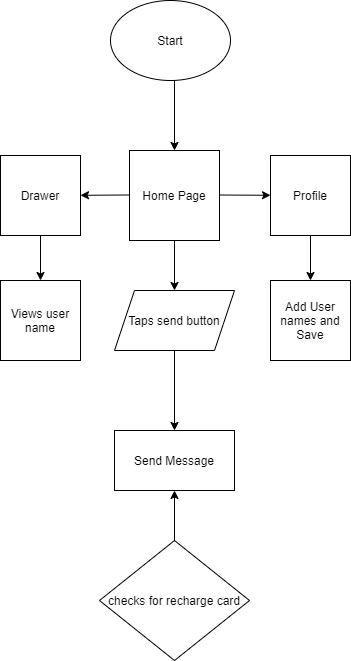

The diagram above was exported from draw.io. Its source (the exported page's mxGraphModel, read from the mxfile embedded in the PNG):
<mxGraphModel dx="852" dy="494" grid="1" gridSize="10" guides="1" tooltips="1" connect="1" arrows="1" fold="1" page="1" pageScale="1" pageWidth="827" pageHeight="1169" math="0" shadow="0">
  <root>
    <mxCell id="0" />
    <mxCell id="1" parent="0" />
    <mxCell id="qGgOQKNzuN_JcIX2RoZA-3" value="Start" style="ellipse;whiteSpace=wrap;html=1;" vertex="1" parent="1">
      <mxGeometry x="350" y="30" width="120" height="80" as="geometry" />
    </mxCell>
    <mxCell id="qGgOQKNzuN_JcIX2RoZA-4" value="" style="endArrow=classic;html=1;" edge="1" parent="1" target="qGgOQKNzuN_JcIX2RoZA-5">
      <mxGeometry width="50" height="50" relative="1" as="geometry">
        <mxPoint x="414" y="110" as="sourcePoint" />
        <mxPoint x="414" y="220" as="targetPoint" />
      </mxGeometry>
    </mxCell>
    <mxCell id="qGgOQKNzuN_JcIX2RoZA-5" value="Home Page" style="whiteSpace=wrap;html=1;aspect=fixed;" vertex="1" parent="1">
      <mxGeometry x="369" y="180" width="90" height="90" as="geometry" />
    </mxCell>
    <mxCell id="qGgOQKNzuN_JcIX2RoZA-6" value="" style="endArrow=classic;html=1;" edge="1" parent="1" target="qGgOQKNzuN_JcIX2RoZA-7">
      <mxGeometry width="50" height="50" relative="1" as="geometry">
        <mxPoint x="459" y="224.5" as="sourcePoint" />
        <mxPoint x="550" y="225" as="targetPoint" />
      </mxGeometry>
    </mxCell>
    <mxCell id="qGgOQKNzuN_JcIX2RoZA-7" value="Profile" style="whiteSpace=wrap;html=1;aspect=fixed;" vertex="1" parent="1">
      <mxGeometry x="510" y="185" width="80" height="80" as="geometry" />
    </mxCell>
    <mxCell id="qGgOQKNzuN_JcIX2RoZA-8" value="" style="endArrow=classic;html=1;" edge="1" parent="1" target="qGgOQKNzuN_JcIX2RoZA-9">
      <mxGeometry width="50" height="50" relative="1" as="geometry">
        <mxPoint x="369" y="224.5" as="sourcePoint" />
        <mxPoint x="289" y="224.5" as="targetPoint" />
      </mxGeometry>
    </mxCell>
    <mxCell id="qGgOQKNzuN_JcIX2RoZA-15" value="" style="edgeStyle=orthogonalEdgeStyle;rounded=0;orthogonalLoop=1;jettySize=auto;html=1;" edge="1" parent="1" source="qGgOQKNzuN_JcIX2RoZA-9">
      <mxGeometry relative="1" as="geometry">
        <mxPoint x="280" y="310" as="targetPoint" />
      </mxGeometry>
    </mxCell>
    <mxCell id="qGgOQKNzuN_JcIX2RoZA-9" value="Drawer" style="whiteSpace=wrap;html=1;aspect=fixed;" vertex="1" parent="1">
      <mxGeometry x="240" y="185" width="80" height="80" as="geometry" />
    </mxCell>
    <mxCell id="qGgOQKNzuN_JcIX2RoZA-10" value="" style="endArrow=classic;html=1;exitX=0.5;exitY=1;exitDx=0;exitDy=0;" edge="1" parent="1" source="qGgOQKNzuN_JcIX2RoZA-5" target="qGgOQKNzuN_JcIX2RoZA-16">
      <mxGeometry width="50" height="50" relative="1" as="geometry">
        <mxPoint x="385" y="360" as="sourcePoint" />
        <mxPoint x="414" y="350" as="targetPoint" />
      </mxGeometry>
    </mxCell>
    <mxCell id="qGgOQKNzuN_JcIX2RoZA-11" value="" style="endArrow=classic;html=1;exitX=0.5;exitY=1;exitDx=0;exitDy=0;" edge="1" parent="1" source="qGgOQKNzuN_JcIX2RoZA-7" target="qGgOQKNzuN_JcIX2RoZA-12">
      <mxGeometry width="50" height="50" relative="1" as="geometry">
        <mxPoint x="550" y="270" as="sourcePoint" />
        <mxPoint x="550" y="350" as="targetPoint" />
      </mxGeometry>
    </mxCell>
    <mxCell id="qGgOQKNzuN_JcIX2RoZA-12" value="Add User names and Save" style="whiteSpace=wrap;html=1;aspect=fixed;" vertex="1" parent="1">
      <mxGeometry x="510" y="310" width="80" height="80" as="geometry" />
    </mxCell>
    <mxCell id="qGgOQKNzuN_JcIX2RoZA-14" value="Views user name" style="whiteSpace=wrap;html=1;aspect=fixed;" vertex="1" parent="1">
      <mxGeometry x="240" y="310" width="80" height="80" as="geometry" />
    </mxCell>
    <mxCell id="qGgOQKNzuN_JcIX2RoZA-18" value="" style="edgeStyle=orthogonalEdgeStyle;rounded=0;orthogonalLoop=1;jettySize=auto;html=1;" edge="1" parent="1" source="qGgOQKNzuN_JcIX2RoZA-16" target="qGgOQKNzuN_JcIX2RoZA-17">
      <mxGeometry relative="1" as="geometry" />
    </mxCell>
    <mxCell id="qGgOQKNzuN_JcIX2RoZA-16" value="Taps send button" style="shape=parallelogram;perimeter=parallelogramPerimeter;whiteSpace=wrap;html=1;fixedSize=1;" vertex="1" parent="1">
      <mxGeometry x="354" y="320" width="120" height="60" as="geometry" />
    </mxCell>
    <mxCell id="qGgOQKNzuN_JcIX2RoZA-17" value="Send Message" style="whiteSpace=wrap;html=1;" vertex="1" parent="1">
      <mxGeometry x="354" y="460" width="120" height="60" as="geometry" />
    </mxCell>
    <mxCell id="qGgOQKNzuN_JcIX2RoZA-21" value="" style="edgeStyle=orthogonalEdgeStyle;rounded=0;orthogonalLoop=1;jettySize=auto;html=1;" edge="1" parent="1" source="qGgOQKNzuN_JcIX2RoZA-20" target="qGgOQKNzuN_JcIX2RoZA-17">
      <mxGeometry relative="1" as="geometry" />
    </mxCell>
    <mxCell id="qGgOQKNzuN_JcIX2RoZA-20" value="checks for recharge card" style="rhombus;whiteSpace=wrap;html=1;" vertex="1" parent="1">
      <mxGeometry x="339" y="570" width="150" height="120" as="geometry" />
    </mxCell>
  </root>
</mxGraphModel>